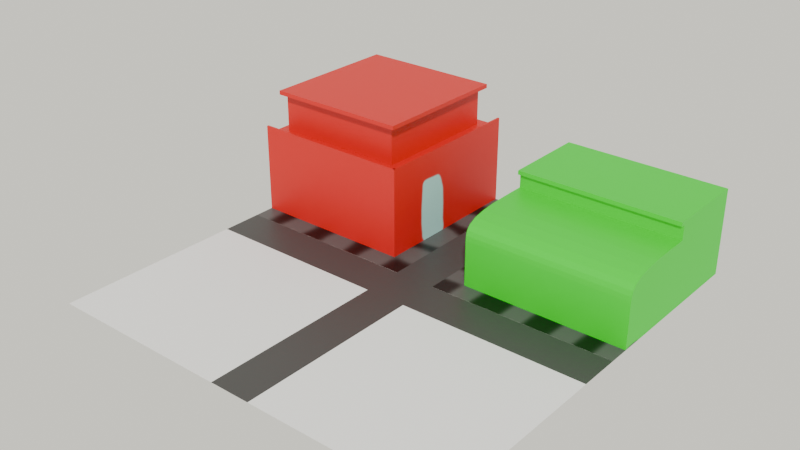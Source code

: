 # Source: intersection.blend  (saved by Blender 4.1.24; exported with 4.5.12 LTS)
import bpy
from mathutils import Matrix  # noqa: F401  (used for matrix-valued properties, if any)

bpy.ops.wm.read_factory_settings(use_empty=True)
scene = bpy.context.scene
scene.name = 'Scene'

# ---- collections
col_collection_1 = bpy.data.collections.new('Collection 1'); scene.collection.children.link(col_collection_1)
col_collection_2 = bpy.data.collections.new('Collection 2'); scene.collection.children.link(col_collection_2)
col_collection_3 = bpy.data.collections.new('Collection 3'); scene.collection.children.link(col_collection_3)

# ---- images (referenced by path relative to the original .blend; pixels are not part of the script)
import os
ASSET_DIR = os.environ.get("B2B_ASSET_DIR", "")  # directory of the original .blend (textures are referenced by path, not embedded)
HERE = os.path.dirname(os.path.abspath(__file__))  # packed textures are extracted next to this script under _unpacked/

def load_image(name, relpath, width, height, colorspace="sRGB"):
    """Load a texture the original file referenced (path relative to the .blend, or extracted next to this script)."""
    p = next((c for c in (os.path.join(HERE, relpath), os.path.join(ASSET_DIR, relpath)) if relpath and os.path.exists(c)), "")
    if p:
        img = bpy.data.images.load(p, check_existing=True)
        img.name = name
    else:  # same state as the original file: an image datablock whose file is absent (Cycles renders it pink)
        img = bpy.data.images.new(name, width, height)
        img.source = "FILE"
        img.filepath = "//" + (relpath or name)
    img.colorspace_settings.name = colorspace
    return img
img_material_001_base_color = load_image('Material.001 Base Color', '_unpacked/Material.001_Base_Color.3f0bccba.png', 1024, 1024, 'sRGB')
img_material_002_base_color = load_image('Material.002 Base Color', '_unpacked/Material.002_Base_Color.63a9637d.png', 1024, 1024, 'sRGB')
img_outsideconcept_jpg_001 = load_image('outsideconcept.jpg.001', '_unpacked/outsideconcept.c682f6ed.jpg', 2904, 2244, 'sRGB')

# ---- materials (node trees are filled in below, after node groups)
mat_material_001 = bpy.data.materials.new('Material.001')
mat_material_001.use_transparent_shadow = False
mat_material_002 = bpy.data.materials.new('Material.002')
mat_material_002.use_transparent_shadow = False
mat_material_003 = bpy.data.materials.new('Material.003')
mat_material_003.use_transparent_shadow = False

# ---- material node trees
mat_material_001.use_nodes = True; mat_material_001.node_tree.nodes.clear()
_N = mat_material_001.node_tree.nodes; _L = mat_material_001.node_tree.links
n0 = _N.new('ShaderNodeBsdfPrincipled'); n0.name = 'Principled BSDF'; n0.location = (-30, 365)
n1 = _N.new('ShaderNodeOutputMaterial'); n1.name = 'Material Output'; n1.location = (260, 365)
n2 = _N.new('ShaderNodeTexImage'); n2.name = 'Image Texture'; n2.location = (-320, 345)
n2.image = img_material_001_base_color
_L.new(n0.outputs[0], n1.inputs[0])
_L.new(n2.outputs[0], n0.inputs[0])
n1.is_active_output = True
mat_material_002.use_nodes = True; mat_material_002.node_tree.nodes.clear()
_N = mat_material_002.node_tree.nodes; _L = mat_material_002.node_tree.links
n0 = _N.new('ShaderNodeBsdfPrincipled'); n0.name = 'Principled BSDF'; n0.location = (10, 300)
n1 = _N.new('ShaderNodeOutputMaterial'); n1.name = 'Material Output'; n1.location = (300, 300)
n2 = _N.new('ShaderNodeTexImage'); n2.name = 'Image Texture'; n2.location = (-280, 280)
n2.image = img_material_002_base_color
_L.new(n0.outputs[0], n1.inputs[0])
_L.new(n2.outputs[0], n0.inputs[0])
n1.is_active_output = True
mat_material_003.use_nodes = True; mat_material_003.node_tree.nodes.clear()
_N = mat_material_003.node_tree.nodes; _L = mat_material_003.node_tree.links
n0 = _N.new('ShaderNodeBsdfPrincipled'); n0.name = 'Principled BSDF'; n0.location = (10, 300)
n0.inputs[0].default_value = (0.04863, 0.04863, 0.04863, 1.0)
n1 = _N.new('ShaderNodeOutputMaterial'); n1.name = 'Material Output'; n1.location = (300, 300)
_L.new(n0.outputs[0], n1.inputs[0])
n1.is_active_output = True

# ---- world
world_world = bpy.data.worlds.new('World'); scene.world = world_world
world_world.use_nodes = True; world_world.node_tree.nodes.clear()
_N = world_world.node_tree.nodes; _L = world_world.node_tree.links
n0 = _N.new('ShaderNodeOutputWorld'); n0.name = 'World Output'; n0.location = (300, 300)
n1 = _N.new('ShaderNodeBackground'); n1.name = 'Background'; n1.location = (10, 300)
n2 = _N.new('ShaderNodeTexImage'); n2.name = 'Image Texture'; n2.location = (-280, 280)
n2.image = img_outsideconcept_jpg_001
_L.new(n1.outputs[0], n0.inputs[0])
_L.new(n2.outputs[0], n1.inputs[0])
n0.is_active_output = True
world_world.color = (0.05088, 0.05088, 0.05088)
world_world.use_sun_shadow = False
world_world.sun_shadow_jitter_overblur = 0.0

# ---- meshes
me_plane_003 = bpy.data.meshes.new('Plane.003')
me_plane_003.from_pydata([(-0.7778, -0.7778, 0.0), (1.0, -0.7778, 0.0), (-0.7778, 1.0, 0.0), (1.0, 1.0, 0.0), (1.0, -1.0, 0.0), (-1.0, -0.7778, 0.0), (-1.0, 1.0, 0.0), (-0.7778, -1.0, 0.0), (-1.0, -1.0, 0.0), (1.0, 1.0, 2.0), (-0.7778, 1.0, 2.0), (-0.7778, -0.7778, 2.0), (-0.7778, 0.1111, 4.0), (1.0, 0.1111, 4.0), (1.0, 1.0, 4.0), (-0.7778, 1.0, 4.0), (1.0, 1.0, 4.2), (-0.7778, 1.0, 4.2), (-0.7778, 0.1111, 4.2), (1.0, 0.1111, 4.2), (1.0, 0.06667, 4.0), (-0.7778, 0.06667, 4.0), (1.0, 0.06667, 4.2), (-0.7778, 0.06667, 4.2), (1.0, 0.1111, 2.0), (-0.7778, 0.1111, 2.0), (-0.7778, 0.1111, 3.0), (1.0, -0.7778, 2.0), (1.0, 0.1111, 3.0), (1.0, 0.1111, 3.3), (-0.7778, 0.1111, 3.3), (1.0, 0.1111, 3.3), (1.0, -0.7778, 2.0), (1.0, -0.04399, 3.3), (1.0, -0.1991, 3.294), (1.0, -0.3534, 3.272), (1.0, -0.503, 3.212), (1.0, -0.6326, 3.088), (1.0, -0.7179, 2.898), (1.0, -0.7588, 2.679), (1.0, -0.7739, 2.454), (1.0, -0.7775, 2.227), (-0.7778, -0.7778, 2.0), (-0.7778, 0.1111, 3.3), (-0.7778, -0.7775, 2.227), (-0.7778, -0.7739, 2.454), (-0.7778, -0.7588, 2.679), (-0.7778, -0.7179, 2.898), (-0.7778, -0.6326, 3.088), (-0.7778, -0.503, 3.212), (-0.7778, -0.3534, 3.272), (-0.7778, -0.1991, 3.294), (-0.7778, -0.04399, 3.3)], [], [(2, 0, 11, 25, 10), (1, 0, 7, 4), (0, 2, 6, 5), (8, 7, 0, 5), (24, 9, 14, 13), (1, 3, 9, 24, 27), (25, 11, 42, 44, 45, 46, 47, 48, 49, 50, 51, 52, 43, 30), (0, 1, 27, 11), (10, 25, 12, 15), (2, 10, 9, 3), (13, 14, 16, 19), (9, 10, 15, 14), (13, 12, 43, 31), (19, 16, 17, 18), (15, 12, 18, 17), (19, 18, 23, 22), (14, 15, 17, 16), (21, 20, 22, 23), (13, 19, 22, 20), (12, 13, 20, 21), (18, 12, 21, 23), (27, 24, 29, 31, 33, 34, 35, 36, 37, 38, 39, 40, 41, 32), (30, 43, 31, 29), (31, 43, 52, 33), (33, 52, 51, 34), (34, 51, 50, 35), (35, 50, 49, 36), (36, 49, 48, 37), (37, 48, 47, 38), (38, 47, 46, 39), (39, 46, 45, 40), (40, 45, 44, 41), (41, 44, 42, 32), (11, 27, 32, 42)])
_uv = me_plane_003.uv_layers.new(name='UVMap')
_uv.uv.foreach_set('vector', [0.7758, 0.5484, 0.5527, 0.5484, 0.5527, 0.2974, 0.6642, 0.2974, 0.7758, 0.2974, 0.5097, 0.8419, 0.5097, 0.6189, 0.5375, 0.6189, 0.5375, 0.8419, 0.5097, 0.6189, 0.287, 0.6189, 0.287, 0.591, 0.5097, 0.591, 0.5375, 0.591, 0.5375, 0.6189, 0.5097, 0.6189, 0.5097, 0.591, 0.3985, 0.2974, 0.287, 0.2974, 0.287, 0.0464, 0.3985, 0.0464, 0.5101, 0.5484, 0.287, 0.5484, 0.287, 0.2974, 0.3985, 0.2974, 0.5101, 0.2974, 0.6642, 0.2974, 0.5527, 0.2974, 0.5527, 0.2974, 0.5527, 0.2689, 0.5532, 0.2405, 0.5551, 0.2121, 0.5602, 0.1847, 0.5709, 0.1609, 0.5872, 0.1452, 0.6059, 0.1377, 0.6253, 0.1349, 0.6448, 0.1343, 0.6642, 0.1342, 0.6642, 0.1342, 0.2444, 0.9787, 0.0213, 0.9787, 0.0213, 0.7284, 0.2444, 0.7284, 0.7758, 0.2974, 0.6642, 0.2974, 0.6642, 0.0464, 0.7758, 0.0464, 0.0213, 0.5484, 0.0213, 0.2974, 0.2444, 0.2974, 0.2444, 0.5484, 0.3985, 0.0464, 0.287, 0.0464, 0.287, 0.0213, 0.3985, 0.0213, 0.2444, 0.2974, 0.0213, 0.2974, 0.0213, 0.0464, 0.2444, 0.0464, 0.8184, 0.2444, 0.8184, 0.0213, 0.906, 0.0213, 0.906, 0.2444, 0.6914, 0.8141, 0.5801, 0.8141, 0.5801, 0.591, 0.6914, 0.591, 0.7758, 0.0464, 0.6642, 0.0464, 0.6642, 0.0213, 0.7758, 0.0213, 0.6914, 0.8141, 0.6914, 0.591, 0.697, 0.591, 0.697, 0.8141, 0.2444, 0.0464, 0.0213, 0.0464, 0.0213, 0.0213, 0.2444, 0.0213, 0.8434, 0.287, 0.8434, 0.5101, 0.8184, 0.5101, 0.8184, 0.287, 0.3985, 0.0464, 0.3985, 0.0213, 0.4041, 0.0213, 0.4041, 0.0464, 0.8826, 0.591, 0.8826, 0.8141, 0.877, 0.8141, 0.877, 0.591, 0.6642, 0.0213, 0.6642, 0.0464, 0.6587, 0.0464, 0.6587, 0.0213, 0.5101, 0.2974, 0.3985, 0.2974, 0.3985, 0.1342, 0.3985, 0.1342, 0.418, 0.1343, 0.4375, 0.1349, 0.4568, 0.1377, 0.4756, 0.1452, 0.4919, 0.1609, 0.5026, 0.1847, 0.5077, 0.2121, 0.5096, 0.2405, 0.5101, 0.2689, 0.5101, 0.2974, 0.5801, 0.8567, 0.5801, 0.8567, 0.5801, 0.8567, 0.5801, 0.8567, 0.7396, 0.8141, 0.7396, 0.591, 0.759, 0.591, 0.759, 0.8141, 0.759, 0.8141, 0.759, 0.591, 0.7785, 0.591, 0.7785, 0.8141, 0.7785, 0.8141, 0.7785, 0.591, 0.798, 0.591, 0.798, 0.8141, 0.798, 0.8141, 0.798, 0.591, 0.8172, 0.591, 0.8172, 0.8141, 0.8172, 0.8141, 0.8172, 0.591, 0.8344, 0.591, 0.8344, 0.8141, 0.0213, 0.591, 0.2444, 0.591, 0.2444, 0.6155, 0.0213, 0.6155, 0.0213, 0.6155, 0.2444, 0.6155, 0.2444, 0.6433, 0.0213, 0.6433, 0.0213, 0.6433, 0.2444, 0.6433, 0.2444, 0.6716, 0.0213, 0.6716, 0.0213, 0.6716, 0.2444, 0.6716, 0.2444, 0.7001, 0.0213, 0.7001, 0.0213, 0.7001, 0.2444, 0.7001, 0.2444, 0.7284, 0.0213, 0.7284, 0.2444, 0.7284, 0.0213, 0.7284, 0.0213, 0.7284, 0.2444, 0.7284])
me_plane_003.materials.append(mat_material_001)
me_plane_003.update()
me_plane_011 = bpy.data.meshes.new('Plane.011')
me_plane_011.from_pydata([(-0.7778, -0.7778, 0.0), (1.0, -0.7778, 0.0), (-0.7778, 1.0, 0.0), (1.0, 1.0, 0.0), (1.0, -1.0, 0.0), (-1.0, -0.7778, 0.0), (-1.0, 1.0, 0.0), (-0.7778, -1.0, 0.0), (-1.0, -1.0, 0.0), (1.001, 1.0, 4.0), (-0.7768, 1.0, 4.0), (0.8808, 0.8808, 4.0), (-0.5697, 0.8808, 4.0), (-0.5697, -0.5697, 4.0), (0.8808, -0.5697, 4.0), (0.8808, 0.8808, 6.0), (-0.5697, 0.8808, 6.0), (0.8808, -0.5697, 6.0), (-0.5697, -0.5697, 6.0), (0.8808, 0.8808, 6.2), (-0.5697, 0.8808, 6.2), (0.8808, -0.5697, 6.2), (-0.5697, -0.5697, 6.2), (0.8808, -0.6808, 6.0), (-0.5697, -0.6808, 6.0), (0.8808, -0.6808, 6.2), (-0.5697, -0.6808, 6.2), (-0.6808, 0.8808, 6.0), (-0.6808, -0.5697, 6.0), (-0.6808, 0.8808, 6.2), (-0.6808, -0.5697, 6.2), (-0.6808, -0.6808, 6.0), (-0.6808, -0.6808, 6.2), (1.0, -0.7778, 4.4), (-0.7768, 1.0, 4.4), (-0.7546, 1.0, 4.0), (-0.7556, -0.7778, 4.0), (-0.7546, 1.0, 4.4), (-0.7556, -0.7778, 4.4), (1.0, -0.7778, 4.0), (-0.7778, -0.7778, 4.0), (-0.7778, -0.7778, 4.4), (1.0, -0.7556, 4.0), (-0.7778, -0.7556, 4.0), (1.0, -0.7556, 4.4), (-0.7778, -0.7556, 4.4)], [], [(0, 1, 39, 40), (1, 0, 7, 4), (0, 2, 6, 5), (8, 7, 0, 5), (12, 13, 18, 16), (3, 2, 10, 9), (2, 0, 40, 10), (1, 3, 9, 39), (9, 10, 12, 11), (10, 40, 13, 12), (40, 39, 14, 13), (39, 9, 11, 14), (20, 16, 27, 29), (11, 12, 16, 15), (13, 14, 17, 18), (14, 11, 15, 17), (19, 20, 22, 21), (15, 16, 20, 19), (17, 21, 25, 23), (17, 15, 19, 21), (24, 23, 25, 26), (21, 22, 26, 25), (18, 17, 23, 24), (16, 18, 28, 27), (27, 28, 30, 29), (30, 28, 31, 32), (26, 22, 30, 32), (24, 26, 32, 31), (18, 24, 31, 28), (22, 20, 29, 30), (34, 41, 38, 37), (36, 35, 37, 38), (33, 41, 40, 39), (40, 10, 35, 36), (10, 34, 37, 35), (33, 39, 42, 44), (42, 43, 45, 44), (39, 40, 43, 42), (41, 34, 10, 40), (41, 33, 44, 45)])
_uv = me_plane_011.uv_layers.new(name='UVMap')
_uv.uv.foreach_set('vector', [0.1915, 0.4348, 0.02665, 0.4348, 0.02665, 0.06375, 0.1915, 0.06375, 0.2448, 0.4881, 0.2448, 0.653, 0.2242, 0.653, 0.2242, 0.4881, 0.2448, 0.653, 0.4097, 0.653, 0.4097, 0.6736, 0.2448, 0.6736, 0.2242, 0.6736, 0.2242, 0.653, 0.2448, 0.653, 0.2448, 0.6736, 0.1612, 0.9124, 0.02665, 0.9124, 0.02665, 0.7269, 0.1612, 0.7269, 0.6279, 0.3977, 0.463, 0.3977, 0.463, 0.02669, 0.6279, 0.02665, 0.4097, 0.4348, 0.2448, 0.4348, 0.2448, 0.06375, 0.4097, 0.06375, 0.6279, 0.822, 0.463, 0.822, 0.463, 0.451, 0.6279, 0.451, 0.8461, 0.7064, 0.6812, 0.7063, 0.7005, 0.6952, 0.835, 0.6953, 0.6812, 0.7063, 0.6812, 0.5414, 0.7005, 0.5607, 0.7005, 0.6952, 0.6812, 0.5414, 0.8461, 0.5415, 0.8351, 0.5608, 0.7005, 0.5607, 0.8461, 0.5415, 0.8461, 0.7064, 0.835, 0.6953, 0.8351, 0.5608, 0.6915, 0.02665, 0.6915, 0.0452, 0.6812, 0.0452, 0.6812, 0.02665, 0.8261, 0.2307, 0.6915, 0.2307, 0.6915, 0.0452, 0.8261, 0.0452, 0.1612, 0.6736, 0.02665, 0.6736, 0.02665, 0.4881, 0.1612, 0.4881, 0.8158, 0.4881, 0.6812, 0.4881, 0.6812, 0.3026, 0.8158, 0.3026, 0.3691, 0.8717, 0.2345, 0.8717, 0.2345, 0.7372, 0.3691, 0.7372, 0.8261, 0.0452, 0.6915, 0.0452, 0.6915, 0.02665, 0.8261, 0.02665, 0.8158, 0.3026, 0.8158, 0.284, 0.8261, 0.284, 0.8261, 0.3026, 0.8158, 0.3026, 0.6812, 0.3026, 0.6812, 0.284, 0.8158, 0.284, 0.8979, 0.77, 0.8979, 0.9045, 0.8794, 0.9045, 0.8794, 0.77, 0.3691, 0.7372, 0.2345, 0.7372, 0.2345, 0.7269, 0.3691, 0.7269, 0.8158, 0.77, 0.6812, 0.77, 0.6812, 0.7597, 0.8158, 0.7597, 0.8158, 0.9045, 0.8158, 0.77, 0.8261, 0.77, 0.8261, 0.9045, 0.918, 0.5414, 0.918, 0.6759, 0.8994, 0.6759, 0.8994, 0.5414, 0.8994, 0.6759, 0.918, 0.6759, 0.918, 0.6862, 0.8994, 0.6862, 0.2345, 0.7269, 0.2345, 0.7372, 0.2242, 0.7372, 0.2242, 0.7269, 0.8979, 0.77, 0.8794, 0.77, 0.8794, 0.7597, 0.8979, 0.7597, 0.8158, 0.77, 0.8158, 0.7597, 0.8261, 0.7597, 0.8261, 0.77, 0.2345, 0.7372, 0.2345, 0.8717, 0.2242, 0.8717, 0.2242, 0.7372, 0.9698, 0.1915, 0.9698, 0.02665, 0.9719, 0.02665, 0.9719, 0.1915, 0.9165, 0.02665, 0.9165, 0.1915, 0.8794, 0.1915, 0.8794, 0.02665, 0.02665, 0.02665, 0.1915, 0.02665, 0.1915, 0.06375, 0.02665, 0.06375, 0.9533, 0.7597, 0.9533, 0.9246, 0.9512, 0.9246, 0.9512, 0.7597, 0.463, 0.9124, 0.463, 0.8753, 0.4651, 0.8753, 0.4651, 0.9124, 0.5205, 0.8753, 0.5205, 0.9124, 0.5184, 0.9124, 0.5184, 0.8753, 0.9165, 0.2448, 0.9165, 0.4097, 0.8794, 0.4097, 0.8794, 0.2448, 0.9698, 0.4097, 0.9698, 0.2448, 0.9719, 0.2448, 0.9719, 0.4097, 0.2448, 0.02665, 0.4097, 0.02665, 0.4097, 0.06375, 0.2448, 0.06375, 0.9713, 0.7063, 0.9713, 0.5414, 0.9734, 0.5414, 0.9734, 0.7063])
me_plane_011.materials.append(mat_material_002)
me_plane_011.update()
me_plane_012 = bpy.data.meshes.new('Plane.012')
me_plane_012.from_pydata([(-0.7778, -0.7778, 0.0), (1.0, -0.7778, 0.0), (-0.7778, 1.0, 0.0), (1.0, 1.0, 0.0), (-0.7778, -1.0, 0.0), (1.0, -1.0, 0.0), (-1.0, -0.7778, 0.0), (-1.0, 1.0, 0.0), (-1.0, -1.0, 0.0), (-0.7778, -1.0, 0.0), (-1.0, -1.0, 0.0)], [], [(3, 2, 0, 1), (1, 0, 4, 5), (0, 2, 7, 6), (8, 4, 0, 6), (4, 8, 10, 9)])
_uv = me_plane_012.uv_layers.new(name='UVMap')
_uv.uv.foreach_set('vector', [0.0, 0.0, 0.0, 0.0, 0.0, 0.0, 0.0, 0.0, 0.0, 0.0, 0.0, 0.0, 0.0, 0.0, 0.0, 0.0, 0.0, 0.0, 0.0, 0.0, 0.0, 0.0, 0.0, 0.0, 0.0, 0.0, 0.0, 0.0, 0.0, 0.0, 0.0, 0.0, 0.0, 0.0, 0.0, 0.0, 0.0, 0.0, 0.0, 0.0])
me_plane_012.update()
me_plane_013 = bpy.data.meshes.new('Plane.013')
me_plane_013.from_pydata([(-0.7778, -0.7778, 0.0), (1.0, -0.7778, 0.0), (-0.7778, 1.0, 0.0), (1.0, 1.0, 0.0), (-0.7778, -1.0, 0.0), (1.0, -1.0, 0.0), (-1.0, -0.7778, 0.0), (-1.0, 1.0, 0.0), (-1.0, -1.0, 0.0), (-0.7778, -1.0, 0.0), (-1.0, -1.0, 0.0)], [], [(3, 2, 0, 1), (1, 0, 4, 5), (0, 2, 7, 6), (8, 4, 0, 6), (4, 8, 10, 9)])
_uv = me_plane_013.uv_layers.new(name='UVMap')
_uv.uv.foreach_set('vector', [0.0, 0.0, 0.0, 0.0, 0.0, 0.0, 0.0, 0.0, 0.0, 0.0, 0.0, 0.0, 0.0, 0.0, 0.0, 0.0, 0.0, 0.0, 0.0, 0.0, 0.0, 0.0, 0.0, 0.0, 0.0, 0.0, 0.0, 0.0, 0.0, 0.0, 0.0, 0.0, 0.0, 0.0, 0.0, 0.0, 0.0, 0.0, 0.0, 0.0])
me_plane_013.update()
me_plane_008 = bpy.data.meshes.new('Plane.008')
me_plane_008.from_pydata([(-1.0, -1.0, 0.0), (1.0, -1.0, 0.0), (-1.0, 1.0, 0.0), (-10.0, 1.444, 0.0), (-10.0, 1.0, 0.0), (-1.0, 1.444, 0.0), (-1.0, 3.444, 0.0), (1.0, 3.444, 0.0), (1.0, 1.444, 0.0), (1.0, 1.0, 0.0), (10.0, 1.444, 0.0), (10.0, 1.0, 0.0)], [], [(0, 1, 9, 2), (3, 4, 2, 5), (5, 8, 7, 6), (8, 9, 11, 10), (8, 5, 2, 9)])
_uv = me_plane_008.uv_layers.new(name='UVMap')
_uv.uv.foreach_set('vector', [0.0, 0.0, 1.0, 0.0, 1.0, 1.0, 0.0, 1.0, 0.0, 0.0, 1.0, 0.0, 1.0, 1.0, 0.0, 1.0, 0.0, 0.0, 1.0, 0.0, 1.0, 1.0, 0.0, 1.0, 0.0, 0.0, 1.0, 0.0, 1.0, 1.0, 0.0, 1.0, 0.0, 0.0, 0.0, 0.0, 0.0, 0.0, 1.0, 0.0])
me_plane_008.materials.append(mat_material_003)
me_plane_008.update()

# ---- objects
ob_empty = bpy.data.objects.new('Empty', img_outsideconcept_jpg_001)
ob_foundationnw = bpy.data.objects.new('FoundationNW', me_plane_003)
ob_foundationne = bpy.data.objects.new('FoundationNE', me_plane_011)
ob_foundationse = bpy.data.objects.new('FoundationSE', me_plane_012)
ob_foundationsw = bpy.data.objects.new('FoundationSW', me_plane_013)
ob_road = bpy.data.objects.new('Road', me_plane_008)

# ---- transforms, parenting, visibility, modifiers, constraints
ob_empty.location = (0.0, 0.0, 9.0)
ob_empty.rotation_euler = (1.571, 0.0, 0.0)
ob_empty.empty_display_type = 'IMAGE'
ob_empty.empty_display_size = 5.0
ob_foundationnw.location = (5.5, 5.5, 0.0)
ob_foundationnw.scale = (4.5, 4.5, 1.0)
ob_foundationne.location = (-5.5, 5.5, 0.0)
ob_foundationne.rotation_euler = (0.0, -0.0, 1.571)
ob_foundationne.scale = (4.5, 4.5, 1.0)
ob_foundationse.location = (-5.5, -5.5, 0.0)
ob_foundationse.rotation_euler = (0.0, -0.0, -3.142)
ob_foundationse.scale = (4.5, 4.5, 1.0)
ob_foundationsw.location = (5.5, -5.5, 0.0)
ob_foundationsw.rotation_euler = (0.0, -0.0, -1.571)
ob_foundationsw.scale = (4.5, 4.5, 1.0)
ob_road.location = (0.0, -5.5, 0.0)
ob_road.scale = (1.0, 4.5, 1.0)

# ---- collection membership
col_collection_1.objects.link(ob_empty)
col_collection_2.objects.link(ob_foundationnw)
col_collection_2.objects.link(ob_foundationne)
col_collection_2.objects.link(ob_foundationse)
col_collection_2.objects.link(ob_foundationsw)
col_collection_3.objects.link(ob_road)

# ---- scene / render settings (as saved in the file)
scene.frame_start = 1; scene.frame_end = 250; scene.frame_set(28)
scene.render.engine = 'BLENDER_EEVEE_NEXT'
scene.cycles.sampling_pattern = 'TABULATED_SOBOL'
scene.eevee.ray_tracing_options.trace_max_roughness = 0.0
bpy.context.view_layer.update()

# ---- added for rendering (the .blend has no active camera and no usable light): camera, sun
cam_auto = bpy.data.cameras.new('AutoCamera')
cam_auto.lens = 50.0
cam_auto.sensor_width = 36.0
cam_auto.clip_end = 1000.0
ob_auto_camera = bpy.data.objects.new('AutoCamera', cam_auto)
scene.collection.objects.link(ob_auto_camera)
ob_auto_camera.location = (26.7935, -32.15, 24.5348)
ob_auto_camera.rotation_euler = (1.09748, -7.21219e-08, 0.694738)
scene.camera = ob_auto_camera
light_auto_sun = bpy.data.lights.new('AutoSun', 'SUN')
light_auto_sun.energy = 3.0
light_auto_sun.angle = 0.0523599
ob_auto_sun = bpy.data.objects.new('AutoSun', light_auto_sun)
scene.collection.objects.link(ob_auto_sun)
ob_auto_sun.rotation_euler = (0.872665, 0.174533, 0.523599)
bpy.context.view_layer.update()
